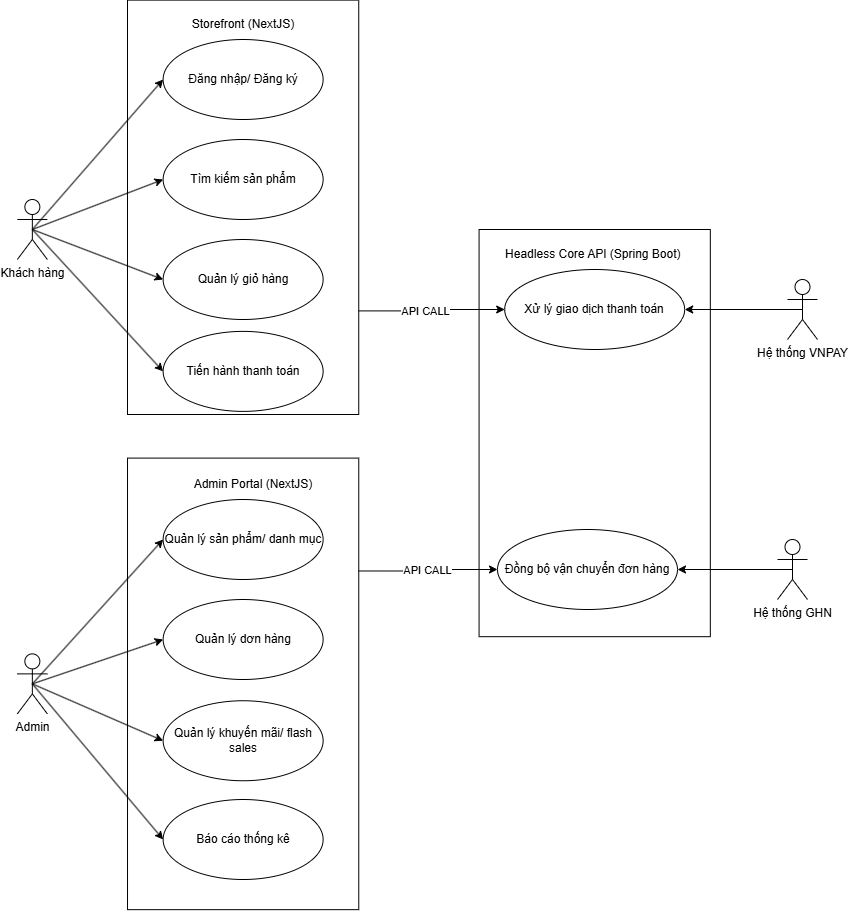

The diagram above was exported from draw.io. Its source (the exported page's mxGraphModel, read from the mxfile embedded in the PNG):
<mxGraphModel dx="1702" dy="1018" grid="1" gridSize="10" guides="1" tooltips="1" connect="1" arrows="1" fold="1" page="1" pageScale="1" pageWidth="850" pageHeight="1100" math="0" shadow="0">
  <root>
    <mxCell id="0" />
    <mxCell id="1" parent="0" />
    <mxCell id="OZ7YRSw6q0Wv2vqWyEv5-4" parent="1" style="whiteSpace=wrap;html=1;rotation=90;" value="" vertex="1">
      <mxGeometry height="231.25" width="414.38" x="108.44" y="122.19" as="geometry" />
    </mxCell>
    <mxCell id="OZ7YRSw6q0Wv2vqWyEv5-39" edge="1" parent="1" source="OZ7YRSw6q0Wv2vqWyEv5-5" style="rounded=0;orthogonalLoop=1;jettySize=auto;html=1;exitX=0.5;exitY=0.5;exitDx=0;exitDy=0;exitPerimeter=0;entryX=0;entryY=0.5;entryDx=0;entryDy=0;" target="OZ7YRSw6q0Wv2vqWyEv5-8">
      <mxGeometry relative="1" as="geometry" />
    </mxCell>
    <mxCell id="OZ7YRSw6q0Wv2vqWyEv5-40" edge="1" parent="1" source="OZ7YRSw6q0Wv2vqWyEv5-5" style="rounded=0;orthogonalLoop=1;jettySize=auto;html=1;exitX=0.5;exitY=0.5;exitDx=0;exitDy=0;exitPerimeter=0;entryX=0;entryY=0.5;entryDx=0;entryDy=0;" target="OZ7YRSw6q0Wv2vqWyEv5-10">
      <mxGeometry relative="1" as="geometry" />
    </mxCell>
    <mxCell id="OZ7YRSw6q0Wv2vqWyEv5-41" edge="1" parent="1" source="OZ7YRSw6q0Wv2vqWyEv5-5" style="rounded=0;orthogonalLoop=1;jettySize=auto;html=1;exitX=0.5;exitY=0.5;exitDx=0;exitDy=0;exitPerimeter=0;entryX=0;entryY=0.5;entryDx=0;entryDy=0;" target="OZ7YRSw6q0Wv2vqWyEv5-11">
      <mxGeometry relative="1" as="geometry" />
    </mxCell>
    <mxCell id="OZ7YRSw6q0Wv2vqWyEv5-42" edge="1" parent="1" source="OZ7YRSw6q0Wv2vqWyEv5-5" style="rounded=0;orthogonalLoop=1;jettySize=auto;html=1;exitX=0.5;exitY=0.5;exitDx=0;exitDy=0;exitPerimeter=0;entryX=0;entryY=0.5;entryDx=0;entryDy=0;" target="OZ7YRSw6q0Wv2vqWyEv5-13">
      <mxGeometry relative="1" as="geometry" />
    </mxCell>
    <mxCell id="OZ7YRSw6q0Wv2vqWyEv5-5" parent="1" style="shape=umlActor;verticalLabelPosition=bottom;verticalAlign=top;html=1;outlineConnect=0;" value="Khách hàng" vertex="1">
      <mxGeometry height="60" width="30" x="89.85" y="230" as="geometry" />
    </mxCell>
    <mxCell id="OZ7YRSw6q0Wv2vqWyEv5-8" parent="1" style="ellipse;whiteSpace=wrap;html=1;" value="Đăng nhập/ Đăng ký" vertex="1">
      <mxGeometry height="80" width="160" x="235.63" y="70" as="geometry" />
    </mxCell>
    <mxCell id="OZ7YRSw6q0Wv2vqWyEv5-10" parent="1" style="ellipse;whiteSpace=wrap;html=1;" value="Tìm kiếm sản phẩm" vertex="1">
      <mxGeometry height="80" width="160" x="235.63" y="170" as="geometry" />
    </mxCell>
    <mxCell id="OZ7YRSw6q0Wv2vqWyEv5-11" parent="1" style="ellipse;whiteSpace=wrap;html=1;" value="Quản lý giỏ hàng" vertex="1">
      <mxGeometry height="80" width="160" x="235.63" y="270" as="geometry" />
    </mxCell>
    <mxCell id="OZ7YRSw6q0Wv2vqWyEv5-13" parent="1" style="ellipse;whiteSpace=wrap;html=1;" value="Tiến hành thanh toán" vertex="1">
      <mxGeometry height="80" width="160" x="235.63" y="361.88" as="geometry" />
    </mxCell>
    <mxCell id="OZ7YRSw6q0Wv2vqWyEv5-14" parent="1" style="text;html=1;whiteSpace=wrap;strokeColor=none;fillColor=none;align=center;verticalAlign=middle;rounded=0;" value="Storefront (NextJS)" vertex="1">
      <mxGeometry height="30" width="110" x="260.63" y="40" as="geometry" />
    </mxCell>
    <mxCell id="OZ7YRSw6q0Wv2vqWyEv5-15" parent="1" style="shape=umlActor;verticalLabelPosition=bottom;verticalAlign=top;html=1;outlineConnect=0;" value="Admin" vertex="1">
      <mxGeometry height="60" width="30" x="89.85" y="684.38" as="geometry" />
    </mxCell>
    <mxCell id="OZ7YRSw6q0Wv2vqWyEv5-18" parent="1" style="whiteSpace=wrap;html=1;rotation=90;" value="" vertex="1">
      <mxGeometry height="231.25" width="451.56" x="89.85" y="598.75" as="geometry" />
    </mxCell>
    <mxCell id="OZ7YRSw6q0Wv2vqWyEv5-19" parent="1" style="ellipse;whiteSpace=wrap;html=1;" value="Quản lý sản phẩm/ danh mục" vertex="1">
      <mxGeometry height="80" width="160" x="235.63" y="530" as="geometry" />
    </mxCell>
    <mxCell id="OZ7YRSw6q0Wv2vqWyEv5-21" parent="1" style="ellipse;whiteSpace=wrap;html=1;" value="Quản lý dơn hàng" vertex="1">
      <mxGeometry height="80" width="160" x="235.63" y="630" as="geometry" />
    </mxCell>
    <mxCell id="OZ7YRSw6q0Wv2vqWyEv5-22" parent="1" style="ellipse;whiteSpace=wrap;html=1;" value="Quản lý khuyến mãi/ flash sales" vertex="1">
      <mxGeometry height="80" width="160" x="235.63" y="731.25" as="geometry" />
    </mxCell>
    <mxCell id="OZ7YRSw6q0Wv2vqWyEv5-23" parent="1" style="ellipse;whiteSpace=wrap;html=1;" value="Báo cáo thống kê" vertex="1">
      <mxGeometry height="80" width="160" x="235.63" y="830" as="geometry" />
    </mxCell>
    <mxCell id="OZ7YRSw6q0Wv2vqWyEv5-25" parent="1" style="text;html=1;whiteSpace=wrap;strokeColor=none;fillColor=none;align=center;verticalAlign=middle;rounded=0;" value="Admin Portal (NextJS)" vertex="1">
      <mxGeometry height="30" width="180" x="235.63" y="500" as="geometry" />
    </mxCell>
    <mxCell id="OZ7YRSw6q0Wv2vqWyEv5-26" parent="1" style="whiteSpace=wrap;html=1;rotation=90;" value="" vertex="1">
      <mxGeometry height="231.25" width="407.19" x="463.6" y="347.97" as="geometry" />
    </mxCell>
    <mxCell id="OZ7YRSw6q0Wv2vqWyEv5-27" edge="1" parent="1" source="OZ7YRSw6q0Wv2vqWyEv5-4" style="edgeStyle=orthogonalEdgeStyle;rounded=0;orthogonalLoop=1;jettySize=auto;html=1;exitX=0.75;exitY=0;exitDx=0;exitDy=0;entryX=0;entryY=0.5;entryDx=0;entryDy=0;" target="OZ7YRSw6q0Wv2vqWyEv5-32">
      <mxGeometry relative="1" as="geometry" />
    </mxCell>
    <mxCell id="OZ7YRSw6q0Wv2vqWyEv5-28" connectable="0" parent="OZ7YRSw6q0Wv2vqWyEv5-27" style="edgeLabel;html=1;align=center;verticalAlign=middle;resizable=0;points=[];" value="API CALL" vertex="1">
      <mxGeometry relative="1" x="-0.1051" as="geometry">
        <mxPoint as="offset" />
      </mxGeometry>
    </mxCell>
    <mxCell id="OZ7YRSw6q0Wv2vqWyEv5-30" edge="1" parent="1" source="OZ7YRSw6q0Wv2vqWyEv5-18" style="edgeStyle=orthogonalEdgeStyle;rounded=0;orthogonalLoop=1;jettySize=auto;html=1;exitX=0.25;exitY=0;exitDx=0;exitDy=0;entryX=0;entryY=0.5;entryDx=0;entryDy=0;" target="OZ7YRSw6q0Wv2vqWyEv5-33">
      <mxGeometry relative="1" as="geometry" />
    </mxCell>
    <mxCell id="OZ7YRSw6q0Wv2vqWyEv5-31" connectable="0" parent="OZ7YRSw6q0Wv2vqWyEv5-30" style="edgeLabel;html=1;align=center;verticalAlign=middle;resizable=0;points=[];" value="API CALL" vertex="1">
      <mxGeometry relative="1" x="-0.0321" y="1" as="geometry">
        <mxPoint as="offset" />
      </mxGeometry>
    </mxCell>
    <mxCell id="OZ7YRSw6q0Wv2vqWyEv5-32" parent="1" style="ellipse;whiteSpace=wrap;html=1;" value="Xử lý giao dịch thanh toán" vertex="1">
      <mxGeometry height="80" width="180" x="577.19" y="300" as="geometry" />
    </mxCell>
    <mxCell id="OZ7YRSw6q0Wv2vqWyEv5-33" parent="1" style="ellipse;whiteSpace=wrap;html=1;" value="Đồng bộ vận chuyển đơn hàng" vertex="1">
      <mxGeometry height="80" width="180" x="570" y="560" as="geometry" />
    </mxCell>
    <mxCell id="OZ7YRSw6q0Wv2vqWyEv5-35" edge="1" parent="1" source="OZ7YRSw6q0Wv2vqWyEv5-34" style="edgeStyle=orthogonalEdgeStyle;rounded=0;orthogonalLoop=1;jettySize=auto;html=1;exitX=0.5;exitY=0.5;exitDx=0;exitDy=0;exitPerimeter=0;entryX=1;entryY=0.5;entryDx=0;entryDy=0;" target="OZ7YRSw6q0Wv2vqWyEv5-32">
      <mxGeometry relative="1" as="geometry" />
    </mxCell>
    <mxCell id="OZ7YRSw6q0Wv2vqWyEv5-34" parent="1" style="shape=umlActor;verticalLabelPosition=bottom;verticalAlign=top;html=1;outlineConnect=0;" value="Hệ thống VNPAY" vertex="1">
      <mxGeometry height="60" width="30" x="860" y="310" as="geometry" />
    </mxCell>
    <mxCell id="OZ7YRSw6q0Wv2vqWyEv5-37" edge="1" parent="1" source="OZ7YRSw6q0Wv2vqWyEv5-36" style="edgeStyle=orthogonalEdgeStyle;rounded=0;orthogonalLoop=1;jettySize=auto;html=1;exitX=0.5;exitY=0.5;exitDx=0;exitDy=0;exitPerimeter=0;entryX=1;entryY=0.5;entryDx=0;entryDy=0;" target="OZ7YRSw6q0Wv2vqWyEv5-33">
      <mxGeometry relative="1" as="geometry" />
    </mxCell>
    <mxCell id="OZ7YRSw6q0Wv2vqWyEv5-36" parent="1" style="shape=umlActor;verticalLabelPosition=bottom;verticalAlign=top;html=1;outlineConnect=0;" value="Hệ thống GHN" vertex="1">
      <mxGeometry height="60" width="30" x="850" y="570" as="geometry" />
    </mxCell>
    <mxCell id="OZ7YRSw6q0Wv2vqWyEv5-38" parent="1" style="text;html=1;whiteSpace=wrap;strokeColor=none;fillColor=none;align=center;verticalAlign=middle;rounded=0;" value="Headless Core API (Spring Boot)&amp;nbsp;" vertex="1">
      <mxGeometry height="30" width="205" x="565" y="270" as="geometry" />
    </mxCell>
    <mxCell id="OZ7YRSw6q0Wv2vqWyEv5-43" edge="1" parent="1" source="OZ7YRSw6q0Wv2vqWyEv5-15" style="rounded=0;orthogonalLoop=1;jettySize=auto;html=1;exitX=0.5;exitY=0.5;exitDx=0;exitDy=0;exitPerimeter=0;entryX=0;entryY=0.5;entryDx=0;entryDy=0;" target="OZ7YRSw6q0Wv2vqWyEv5-19">
      <mxGeometry relative="1" as="geometry" />
    </mxCell>
    <mxCell id="OZ7YRSw6q0Wv2vqWyEv5-44" edge="1" parent="1" source="OZ7YRSw6q0Wv2vqWyEv5-15" style="rounded=0;orthogonalLoop=1;jettySize=auto;html=1;exitX=0.5;exitY=0.5;exitDx=0;exitDy=0;exitPerimeter=0;entryX=0;entryY=0.5;entryDx=0;entryDy=0;" target="OZ7YRSw6q0Wv2vqWyEv5-21">
      <mxGeometry relative="1" as="geometry" />
    </mxCell>
    <mxCell id="OZ7YRSw6q0Wv2vqWyEv5-45" edge="1" parent="1" source="OZ7YRSw6q0Wv2vqWyEv5-15" style="rounded=0;orthogonalLoop=1;jettySize=auto;html=1;exitX=0.5;exitY=0.5;exitDx=0;exitDy=0;exitPerimeter=0;entryX=0;entryY=0.5;entryDx=0;entryDy=0;" target="OZ7YRSw6q0Wv2vqWyEv5-22">
      <mxGeometry relative="1" as="geometry" />
    </mxCell>
    <mxCell id="OZ7YRSw6q0Wv2vqWyEv5-46" edge="1" parent="1" source="OZ7YRSw6q0Wv2vqWyEv5-15" style="rounded=0;orthogonalLoop=1;jettySize=auto;html=1;exitX=0.5;exitY=0.5;exitDx=0;exitDy=0;exitPerimeter=0;entryX=0;entryY=0.5;entryDx=0;entryDy=0;" target="OZ7YRSw6q0Wv2vqWyEv5-23">
      <mxGeometry relative="1" as="geometry" />
    </mxCell>
  </root>
</mxGraphModel>